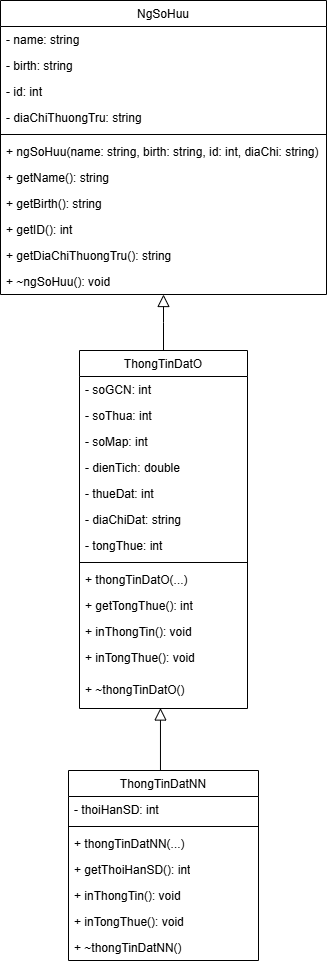

The diagram above was exported from draw.io. Its source (the exported page's mxGraphModel, read from the mxfile embedded in the PNG):
<mxGraphModel dx="1727" dy="978" grid="1" gridSize="10" guides="1" tooltips="1" connect="1" arrows="1" fold="1" page="1" pageScale="1" pageWidth="827" pageHeight="1169" math="0" shadow="0">
  <root>
    <mxCell id="WIyWlLk6GJQsqaUBKTNV-0" />
    <mxCell id="WIyWlLk6GJQsqaUBKTNV-1" parent="WIyWlLk6GJQsqaUBKTNV-0" />
    <mxCell id="zkfFHV4jXpPFQw0GAbJ--0" value="NgSoHuu" style="swimlane;fontStyle=0;align=center;verticalAlign=top;childLayout=stackLayout;horizontal=1;startSize=26;horizontalStack=0;resizeParent=1;resizeLast=0;collapsible=1;marginBottom=0;rounded=0;shadow=0;strokeWidth=1;" parent="WIyWlLk6GJQsqaUBKTNV-1" vertex="1">
      <mxGeometry x="159" y="120" width="326" height="294" as="geometry">
        <mxRectangle x="230" y="140" width="160" height="26" as="alternateBounds" />
      </mxGeometry>
    </mxCell>
    <mxCell id="zkfFHV4jXpPFQw0GAbJ--1" value="- name: string" style="text;align=left;verticalAlign=top;spacingLeft=4;spacingRight=4;overflow=hidden;rotatable=0;points=[[0,0.5],[1,0.5]];portConstraint=eastwest;" parent="zkfFHV4jXpPFQw0GAbJ--0" vertex="1">
      <mxGeometry y="26" width="326" height="26" as="geometry" />
    </mxCell>
    <mxCell id="zkfFHV4jXpPFQw0GAbJ--2" value="- birth: string" style="text;align=left;verticalAlign=top;spacingLeft=4;spacingRight=4;overflow=hidden;rotatable=0;points=[[0,0.5],[1,0.5]];portConstraint=eastwest;rounded=0;shadow=0;html=0;" parent="zkfFHV4jXpPFQw0GAbJ--0" vertex="1">
      <mxGeometry y="52" width="326" height="26" as="geometry" />
    </mxCell>
    <mxCell id="UJ_jOZdMaqRlfq3gaVor-1" value="- id: int" style="text;align=left;verticalAlign=top;spacingLeft=4;spacingRight=4;overflow=hidden;rotatable=0;points=[[0,0.5],[1,0.5]];portConstraint=eastwest;rounded=0;shadow=0;html=0;" vertex="1" parent="zkfFHV4jXpPFQw0GAbJ--0">
      <mxGeometry y="78" width="326" height="26" as="geometry" />
    </mxCell>
    <mxCell id="zkfFHV4jXpPFQw0GAbJ--3" value="- diaChiThuongTru: string" style="text;align=left;verticalAlign=top;spacingLeft=4;spacingRight=4;overflow=hidden;rotatable=0;points=[[0,0.5],[1,0.5]];portConstraint=eastwest;rounded=0;shadow=0;html=0;" parent="zkfFHV4jXpPFQw0GAbJ--0" vertex="1">
      <mxGeometry y="104" width="326" height="26" as="geometry" />
    </mxCell>
    <mxCell id="zkfFHV4jXpPFQw0GAbJ--4" value="" style="line;html=1;strokeWidth=1;align=left;verticalAlign=middle;spacingTop=-1;spacingLeft=3;spacingRight=3;rotatable=0;labelPosition=right;points=[];portConstraint=eastwest;" parent="zkfFHV4jXpPFQw0GAbJ--0" vertex="1">
      <mxGeometry y="130" width="326" height="8" as="geometry" />
    </mxCell>
    <mxCell id="UJ_jOZdMaqRlfq3gaVor-35" value="+ ngSoHuu(name: string, birth: string, id: int, diaChi: string)" style="text;align=left;verticalAlign=top;spacingLeft=4;spacingRight=4;overflow=hidden;rotatable=0;points=[[0,0.5],[1,0.5]];portConstraint=eastwest;" vertex="1" parent="zkfFHV4jXpPFQw0GAbJ--0">
      <mxGeometry y="138" width="326" height="26" as="geometry" />
    </mxCell>
    <mxCell id="UJ_jOZdMaqRlfq3gaVor-0" value="+ getName(): string" style="text;align=left;verticalAlign=top;spacingLeft=4;spacingRight=4;overflow=hidden;rotatable=0;points=[[0,0.5],[1,0.5]];portConstraint=eastwest;" vertex="1" parent="zkfFHV4jXpPFQw0GAbJ--0">
      <mxGeometry y="164" width="326" height="26" as="geometry" />
    </mxCell>
    <mxCell id="zkfFHV4jXpPFQw0GAbJ--5" value="+ getBirth(): string" style="text;align=left;verticalAlign=top;spacingLeft=4;spacingRight=4;overflow=hidden;rotatable=0;points=[[0,0.5],[1,0.5]];portConstraint=eastwest;" parent="zkfFHV4jXpPFQw0GAbJ--0" vertex="1">
      <mxGeometry y="190" width="326" height="26" as="geometry" />
    </mxCell>
    <mxCell id="UJ_jOZdMaqRlfq3gaVor-3" value="+ getID(): int" style="text;align=left;verticalAlign=top;spacingLeft=4;spacingRight=4;overflow=hidden;rotatable=0;points=[[0,0.5],[1,0.5]];portConstraint=eastwest;" vertex="1" parent="zkfFHV4jXpPFQw0GAbJ--0">
      <mxGeometry y="216" width="326" height="26" as="geometry" />
    </mxCell>
    <mxCell id="UJ_jOZdMaqRlfq3gaVor-36" value="+ getDiaChiThuongTru(): string" style="text;align=left;verticalAlign=top;spacingLeft=4;spacingRight=4;overflow=hidden;rotatable=0;points=[[0,0.5],[1,0.5]];portConstraint=eastwest;" vertex="1" parent="zkfFHV4jXpPFQw0GAbJ--0">
      <mxGeometry y="242" width="326" height="26" as="geometry" />
    </mxCell>
    <mxCell id="UJ_jOZdMaqRlfq3gaVor-2" value="+ ~ngSoHuu(): void" style="text;align=left;verticalAlign=top;spacingLeft=4;spacingRight=4;overflow=hidden;rotatable=0;points=[[0,0.5],[1,0.5]];portConstraint=eastwest;" vertex="1" parent="zkfFHV4jXpPFQw0GAbJ--0">
      <mxGeometry y="268" width="326" height="26" as="geometry" />
    </mxCell>
    <mxCell id="zkfFHV4jXpPFQw0GAbJ--6" value="ThongTinDatO" style="swimlane;fontStyle=0;align=center;verticalAlign=top;childLayout=stackLayout;horizontal=1;startSize=26;horizontalStack=0;resizeParent=1;resizeLast=0;collapsible=1;marginBottom=0;rounded=0;shadow=0;strokeWidth=1;" parent="WIyWlLk6GJQsqaUBKTNV-1" vertex="1">
      <mxGeometry x="238" y="470" width="168" height="358" as="geometry">
        <mxRectangle x="130" y="380" width="160" height="26" as="alternateBounds" />
      </mxGeometry>
    </mxCell>
    <mxCell id="zkfFHV4jXpPFQw0GAbJ--7" value="- soGCN: int" style="text;align=left;verticalAlign=top;spacingLeft=4;spacingRight=4;overflow=hidden;rotatable=0;points=[[0,0.5],[1,0.5]];portConstraint=eastwest;" parent="zkfFHV4jXpPFQw0GAbJ--6" vertex="1">
      <mxGeometry y="26" width="168" height="26" as="geometry" />
    </mxCell>
    <mxCell id="UJ_jOZdMaqRlfq3gaVor-7" value="- soThua: int" style="text;align=left;verticalAlign=top;spacingLeft=4;spacingRight=4;overflow=hidden;rotatable=0;points=[[0,0.5],[1,0.5]];portConstraint=eastwest;rounded=0;shadow=0;html=0;" vertex="1" parent="zkfFHV4jXpPFQw0GAbJ--6">
      <mxGeometry y="52" width="168" height="26" as="geometry" />
    </mxCell>
    <mxCell id="UJ_jOZdMaqRlfq3gaVor-8" value="- soMap: int" style="text;align=left;verticalAlign=top;spacingLeft=4;spacingRight=4;overflow=hidden;rotatable=0;points=[[0,0.5],[1,0.5]];portConstraint=eastwest;rounded=0;shadow=0;html=0;" vertex="1" parent="zkfFHV4jXpPFQw0GAbJ--6">
      <mxGeometry y="78" width="168" height="26" as="geometry" />
    </mxCell>
    <mxCell id="UJ_jOZdMaqRlfq3gaVor-9" value="- dienTich: double" style="text;align=left;verticalAlign=top;spacingLeft=4;spacingRight=4;overflow=hidden;rotatable=0;points=[[0,0.5],[1,0.5]];portConstraint=eastwest;rounded=0;shadow=0;html=0;" vertex="1" parent="zkfFHV4jXpPFQw0GAbJ--6">
      <mxGeometry y="104" width="168" height="26" as="geometry" />
    </mxCell>
    <mxCell id="UJ_jOZdMaqRlfq3gaVor-10" value="- thueDat: int" style="text;align=left;verticalAlign=top;spacingLeft=4;spacingRight=4;overflow=hidden;rotatable=0;points=[[0,0.5],[1,0.5]];portConstraint=eastwest;rounded=0;shadow=0;html=0;" vertex="1" parent="zkfFHV4jXpPFQw0GAbJ--6">
      <mxGeometry y="130" width="168" height="26" as="geometry" />
    </mxCell>
    <mxCell id="UJ_jOZdMaqRlfq3gaVor-11" value="- diaChiDat: string" style="text;align=left;verticalAlign=top;spacingLeft=4;spacingRight=4;overflow=hidden;rotatable=0;points=[[0,0.5],[1,0.5]];portConstraint=eastwest;rounded=0;shadow=0;html=0;" vertex="1" parent="zkfFHV4jXpPFQw0GAbJ--6">
      <mxGeometry y="156" width="168" height="26" as="geometry" />
    </mxCell>
    <mxCell id="zkfFHV4jXpPFQw0GAbJ--8" value="- tongThue: int" style="text;align=left;verticalAlign=top;spacingLeft=4;spacingRight=4;overflow=hidden;rotatable=0;points=[[0,0.5],[1,0.5]];portConstraint=eastwest;rounded=0;shadow=0;html=0;" parent="zkfFHV4jXpPFQw0GAbJ--6" vertex="1">
      <mxGeometry y="182" width="168" height="26" as="geometry" />
    </mxCell>
    <mxCell id="zkfFHV4jXpPFQw0GAbJ--9" value="" style="line;html=1;strokeWidth=1;align=left;verticalAlign=middle;spacingTop=-1;spacingLeft=3;spacingRight=3;rotatable=0;labelPosition=right;points=[];portConstraint=eastwest;" parent="zkfFHV4jXpPFQw0GAbJ--6" vertex="1">
      <mxGeometry y="208" width="168" height="8" as="geometry" />
    </mxCell>
    <mxCell id="UJ_jOZdMaqRlfq3gaVor-38" value="+ thongTinDatO(...)  &#10;" style="text;align=left;verticalAlign=top;spacingLeft=4;spacingRight=4;overflow=hidden;rotatable=0;points=[[0,0.5],[1,0.5]];portConstraint=eastwest;" vertex="1" parent="zkfFHV4jXpPFQw0GAbJ--6">
      <mxGeometry y="216" width="168" height="26" as="geometry" />
    </mxCell>
    <mxCell id="UJ_jOZdMaqRlfq3gaVor-18" value="+ getTongThue(): int" style="text;align=left;verticalAlign=top;spacingLeft=4;spacingRight=4;overflow=hidden;rotatable=0;points=[[0,0.5],[1,0.5]];portConstraint=eastwest;" vertex="1" parent="zkfFHV4jXpPFQw0GAbJ--6">
      <mxGeometry y="242" width="168" height="26" as="geometry" />
    </mxCell>
    <mxCell id="UJ_jOZdMaqRlfq3gaVor-19" value="+ inThongTin(): void" style="text;align=left;verticalAlign=top;spacingLeft=4;spacingRight=4;overflow=hidden;rotatable=0;points=[[0,0.5],[1,0.5]];portConstraint=eastwest;" vertex="1" parent="zkfFHV4jXpPFQw0GAbJ--6">
      <mxGeometry y="268" width="168" height="26" as="geometry" />
    </mxCell>
    <mxCell id="UJ_jOZdMaqRlfq3gaVor-39" value="+ inTongThue(): void" style="text;align=left;verticalAlign=top;spacingLeft=4;spacingRight=4;overflow=hidden;rotatable=0;points=[[0,0.5],[1,0.5]];portConstraint=eastwest;" vertex="1" parent="zkfFHV4jXpPFQw0GAbJ--6">
      <mxGeometry y="294" width="168" height="32" as="geometry" />
    </mxCell>
    <mxCell id="zkfFHV4jXpPFQw0GAbJ--11" value="+ ~thongTinDatO()" style="text;align=left;verticalAlign=top;spacingLeft=4;spacingRight=4;overflow=hidden;rotatable=0;points=[[0,0.5],[1,0.5]];portConstraint=eastwest;" parent="zkfFHV4jXpPFQw0GAbJ--6" vertex="1">
      <mxGeometry y="326" width="168" height="32" as="geometry" />
    </mxCell>
    <mxCell id="zkfFHV4jXpPFQw0GAbJ--12" value="" style="endArrow=block;endSize=10;endFill=0;shadow=0;strokeWidth=1;rounded=0;curved=0;edgeStyle=elbowEdgeStyle;elbow=vertical;" parent="WIyWlLk6GJQsqaUBKTNV-1" source="zkfFHV4jXpPFQw0GAbJ--6" target="zkfFHV4jXpPFQw0GAbJ--0" edge="1">
      <mxGeometry width="160" relative="1" as="geometry">
        <mxPoint x="200" y="203" as="sourcePoint" />
        <mxPoint x="200" y="203" as="targetPoint" />
      </mxGeometry>
    </mxCell>
    <mxCell id="UJ_jOZdMaqRlfq3gaVor-29" value="&lt;span style=&quot;font-weight: normal;&quot;&gt;ThongTinDatNN&lt;/span&gt;" style="swimlane;fontStyle=1;align=center;verticalAlign=top;childLayout=stackLayout;horizontal=1;startSize=26;horizontalStack=0;resizeParent=1;resizeParentMax=0;resizeLast=0;collapsible=1;marginBottom=0;whiteSpace=wrap;html=1;" vertex="1" parent="WIyWlLk6GJQsqaUBKTNV-1">
      <mxGeometry x="227" y="890" width="190" height="190" as="geometry" />
    </mxCell>
    <mxCell id="UJ_jOZdMaqRlfq3gaVor-30" value="- thoiHanSD: int" style="text;strokeColor=none;fillColor=none;align=left;verticalAlign=top;spacingLeft=4;spacingRight=4;overflow=hidden;rotatable=0;points=[[0,0.5],[1,0.5]];portConstraint=eastwest;whiteSpace=wrap;html=1;" vertex="1" parent="UJ_jOZdMaqRlfq3gaVor-29">
      <mxGeometry y="26" width="190" height="26" as="geometry" />
    </mxCell>
    <mxCell id="UJ_jOZdMaqRlfq3gaVor-31" value="" style="line;strokeWidth=1;fillColor=none;align=left;verticalAlign=middle;spacingTop=-1;spacingLeft=3;spacingRight=3;rotatable=0;labelPosition=right;points=[];portConstraint=eastwest;strokeColor=inherit;" vertex="1" parent="UJ_jOZdMaqRlfq3gaVor-29">
      <mxGeometry y="52" width="190" height="8" as="geometry" />
    </mxCell>
    <mxCell id="UJ_jOZdMaqRlfq3gaVor-43" value="+ thongTinDatNN(...)" style="text;strokeColor=none;fillColor=none;align=left;verticalAlign=top;spacingLeft=4;spacingRight=4;overflow=hidden;rotatable=0;points=[[0,0.5],[1,0.5]];portConstraint=eastwest;whiteSpace=wrap;html=1;" vertex="1" parent="UJ_jOZdMaqRlfq3gaVor-29">
      <mxGeometry y="60" width="190" height="26" as="geometry" />
    </mxCell>
    <mxCell id="UJ_jOZdMaqRlfq3gaVor-33" value="+ getThoiHanSD(): int" style="text;strokeColor=none;fillColor=none;align=left;verticalAlign=top;spacingLeft=4;spacingRight=4;overflow=hidden;rotatable=0;points=[[0,0.5],[1,0.5]];portConstraint=eastwest;whiteSpace=wrap;html=1;" vertex="1" parent="UJ_jOZdMaqRlfq3gaVor-29">
      <mxGeometry y="86" width="190" height="26" as="geometry" />
    </mxCell>
    <mxCell id="UJ_jOZdMaqRlfq3gaVor-34" value="+ inThongTin(): void" style="text;strokeColor=none;fillColor=none;align=left;verticalAlign=top;spacingLeft=4;spacingRight=4;overflow=hidden;rotatable=0;points=[[0,0.5],[1,0.5]];portConstraint=eastwest;whiteSpace=wrap;html=1;" vertex="1" parent="UJ_jOZdMaqRlfq3gaVor-29">
      <mxGeometry y="112" width="190" height="26" as="geometry" />
    </mxCell>
    <mxCell id="UJ_jOZdMaqRlfq3gaVor-44" value="+ inTongThue(): void" style="text;strokeColor=none;fillColor=none;align=left;verticalAlign=top;spacingLeft=4;spacingRight=4;overflow=hidden;rotatable=0;points=[[0,0.5],[1,0.5]];portConstraint=eastwest;whiteSpace=wrap;html=1;" vertex="1" parent="UJ_jOZdMaqRlfq3gaVor-29">
      <mxGeometry y="138" width="190" height="26" as="geometry" />
    </mxCell>
    <mxCell id="UJ_jOZdMaqRlfq3gaVor-32" value="+ ~thongTinDatNN()" style="text;strokeColor=none;fillColor=none;align=left;verticalAlign=top;spacingLeft=4;spacingRight=4;overflow=hidden;rotatable=0;points=[[0,0.5],[1,0.5]];portConstraint=eastwest;whiteSpace=wrap;html=1;" vertex="1" parent="UJ_jOZdMaqRlfq3gaVor-29">
      <mxGeometry y="164" width="190" height="26" as="geometry" />
    </mxCell>
    <mxCell id="UJ_jOZdMaqRlfq3gaVor-41" value="" style="endArrow=block;endSize=10;endFill=0;shadow=0;strokeWidth=1;rounded=0;curved=0;edgeStyle=elbowEdgeStyle;elbow=vertical;exitX=0.474;exitY=0.003;exitDx=0;exitDy=0;exitPerimeter=0;" edge="1" parent="WIyWlLk6GJQsqaUBKTNV-1">
      <mxGeometry width="160" relative="1" as="geometry">
        <mxPoint x="325.0300000000002" y="890.002" as="sourcePoint" />
        <mxPoint x="318.97" y="827.51" as="targetPoint" />
        <Array as="points">
          <mxPoint x="320" y="890" />
        </Array>
      </mxGeometry>
    </mxCell>
  </root>
</mxGraphModel>